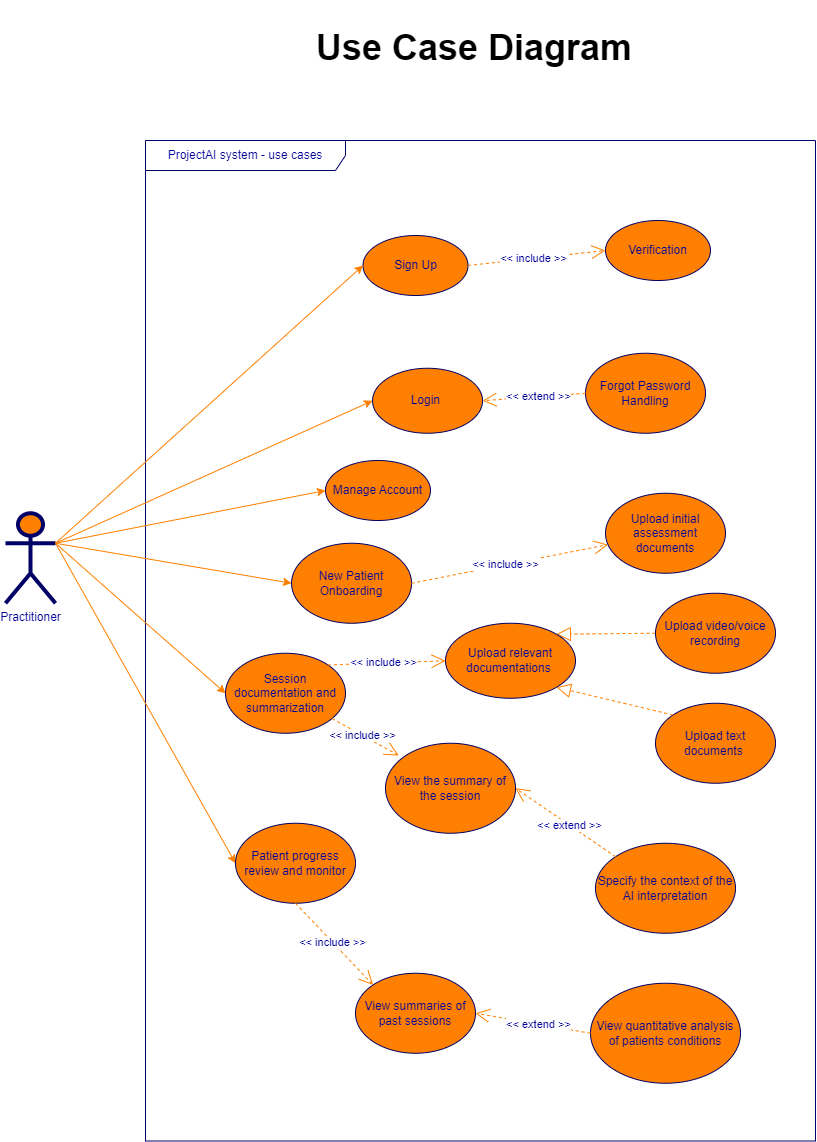

The diagram above was exported from draw.io. Its source (the exported page's mxGraphModel, read from the mxfile embedded in the PNG):
<mxGraphModel dx="2937" dy="1036" grid="1" gridSize="10" guides="1" tooltips="1" connect="1" arrows="1" fold="1" page="1" pageScale="1" pageWidth="850" pageHeight="1100" math="0" shadow="0">
  <root>
    <mxCell id="0" />
    <mxCell id="1" parent="0" />
    <mxCell id="EEcVRYWpblHbp_kHwrdW-1" value="ProjectAI system - use cases" style="shape=umlFrame;whiteSpace=wrap;html=1;strokeWidth=1;fillColor=none;width=200;height=30;fontColor=#000099;strokeColor=#000066;movable=1;resizable=1;rotatable=1;deletable=1;editable=1;locked=0;connectable=1;" parent="1" vertex="1">
      <mxGeometry x="-298" y="490" width="670" height="1000.5" as="geometry" />
    </mxCell>
    <mxCell id="EEcVRYWpblHbp_kHwrdW-2" value="Sign Up" style="ellipse;whiteSpace=wrap;html=1;fillColor=#FF8000;strokeColor=#000066;fontColor=#000099;" parent="1" vertex="1">
      <mxGeometry x="-80.5" y="585" width="105" height="60" as="geometry" />
    </mxCell>
    <mxCell id="EEcVRYWpblHbp_kHwrdW-3" value="New Patient Onboarding" style="ellipse;whiteSpace=wrap;html=1;fillColor=#FF8000;strokeColor=#000066;fontColor=#000099;" parent="1" vertex="1">
      <mxGeometry x="-151.94" y="892.75" width="120" height="80" as="geometry" />
    </mxCell>
    <mxCell id="EEcVRYWpblHbp_kHwrdW-4" value="Session documentation and summarization" style="ellipse;whiteSpace=wrap;html=1;fillColor=#FF8000;strokeColor=#000066;fontColor=#000099;" parent="1" vertex="1">
      <mxGeometry x="-218" y="1002.75" width="120" height="80" as="geometry" />
    </mxCell>
    <mxCell id="EEcVRYWpblHbp_kHwrdW-5" style="html=1;exitX=1;exitY=0.3333333333333333;exitPerimeter=0;entryX=0;entryY=0.5;jettySize=auto;orthogonalLoop=1;fillColor=#f8cecc;strokeColor=#FF8000;curved=1;fontColor=#000099;" parent="1" source="EEcVRYWpblHbp_kHwrdW-9" target="EEcVRYWpblHbp_kHwrdW-2" edge="1">
      <mxGeometry relative="1" as="geometry" />
    </mxCell>
    <mxCell id="EEcVRYWpblHbp_kHwrdW-6" style="html=1;exitX=1;exitY=0.3333333333333333;exitPerimeter=0;entryX=0;entryY=0.5;jettySize=auto;orthogonalLoop=1;curved=1;fontColor=#000099;strokeColor=#FF8000;" parent="1" source="EEcVRYWpblHbp_kHwrdW-9" target="EEcVRYWpblHbp_kHwrdW-3" edge="1">
      <mxGeometry relative="1" as="geometry" />
    </mxCell>
    <mxCell id="EEcVRYWpblHbp_kHwrdW-7" style="rounded=0;html=1;exitX=1;exitY=0.3333333333333333;exitPerimeter=0;entryX=0;entryY=0.5;jettySize=auto;orthogonalLoop=1;fontColor=#000099;strokeColor=#FF8000;" parent="1" source="EEcVRYWpblHbp_kHwrdW-9" target="EEcVRYWpblHbp_kHwrdW-10" edge="1">
      <mxGeometry relative="1" as="geometry" />
    </mxCell>
    <mxCell id="EEcVRYWpblHbp_kHwrdW-8" style="edgeStyle=none;curved=1;html=1;exitX=1;exitY=0.3333333333333333;exitPerimeter=0;entryX=0;entryY=0.5;jettySize=auto;orthogonalLoop=1;strokeColor=#FF8000;fontColor=#000099;" parent="1" source="EEcVRYWpblHbp_kHwrdW-9" target="EEcVRYWpblHbp_kHwrdW-4" edge="1">
      <mxGeometry relative="1" as="geometry" />
    </mxCell>
    <mxCell id="EEcVRYWpblHbp_kHwrdW-9" value="Practitioner" style="shape=umlActor;verticalLabelPosition=bottom;labelBackgroundColor=#ffffff;verticalAlign=top;html=1;strokeWidth=4;fillColor=#FF8000;strokeColor=#000066;fontColor=#000099;" parent="1" vertex="1">
      <mxGeometry x="-438" y="862.75" width="50" height="90" as="geometry" />
    </mxCell>
    <mxCell id="EEcVRYWpblHbp_kHwrdW-10" value="Patient progress review and monitor" style="ellipse;whiteSpace=wrap;html=1;fillColor=#FF8000;strokeColor=#000066;fontColor=#000099;" parent="1" vertex="1">
      <mxGeometry x="-208" y="1172.75" width="120" height="80" as="geometry" />
    </mxCell>
    <mxCell id="EEcVRYWpblHbp_kHwrdW-11" value="Login&amp;nbsp;" style="ellipse;whiteSpace=wrap;html=1;fillColor=#FF8000;strokeColor=#000066;fontColor=#000099;" parent="1" vertex="1">
      <mxGeometry x="-70.97" y="717.75" width="110" height="65" as="geometry" />
    </mxCell>
    <mxCell id="EEcVRYWpblHbp_kHwrdW-12" style="html=1;exitX=1;exitY=0.3333333333333333;exitPerimeter=0;entryX=0;entryY=0.5;jettySize=auto;orthogonalLoop=1;fillColor=#f8cecc;strokeColor=#FF8000;curved=1;fontColor=#000099;entryDx=0;entryDy=0;exitDx=0;exitDy=0;" parent="1" source="EEcVRYWpblHbp_kHwrdW-9" target="EEcVRYWpblHbp_kHwrdW-11" edge="1">
      <mxGeometry relative="1" as="geometry">
        <mxPoint x="-318" y="882.75" as="sourcePoint" />
        <mxPoint x="-258" y="672.75" as="targetPoint" />
      </mxGeometry>
    </mxCell>
    <mxCell id="EEcVRYWpblHbp_kHwrdW-13" value="&amp;lt;&amp;lt; include &amp;gt;&amp;gt;" style="endArrow=open;endSize=12;dashed=1;html=1;exitX=1;exitY=0.5;fontColor=#000099;strokeColor=#FF8000;exitDx=0;exitDy=0;" parent="1" source="EEcVRYWpblHbp_kHwrdW-3" target="EEcVRYWpblHbp_kHwrdW-14" edge="1">
      <mxGeometry x="-0.0455" y="-1" width="160" relative="1" as="geometry">
        <mxPoint x="182" y="886.75" as="sourcePoint" />
        <mxPoint x="182" y="832.75" as="targetPoint" />
        <mxPoint y="-1" as="offset" />
      </mxGeometry>
    </mxCell>
    <mxCell id="EEcVRYWpblHbp_kHwrdW-14" value="Upload initial assessment documents" style="ellipse;whiteSpace=wrap;html=1;fillColor=#FF8000;strokeColor=#000066;fontColor=#000099;" parent="1" vertex="1">
      <mxGeometry x="162" y="842.75" width="120" height="80" as="geometry" />
    </mxCell>
    <mxCell id="EEcVRYWpblHbp_kHwrdW-15" value="" style="endArrow=block;dashed=1;endFill=0;endSize=12;html=1;rounded=1;curved=0;strokeColor=#FF8000;entryX=1;entryY=0;entryDx=0;entryDy=0;exitX=0;exitY=0.5;exitDx=0;exitDy=0;" parent="1" source="EEcVRYWpblHbp_kHwrdW-25" target="EEcVRYWpblHbp_kHwrdW-19" edge="1">
      <mxGeometry width="160" relative="1" as="geometry">
        <mxPoint x="252" y="972.75" as="sourcePoint" />
        <mxPoint x="362" y="992.75" as="targetPoint" />
      </mxGeometry>
    </mxCell>
    <mxCell id="EEcVRYWpblHbp_kHwrdW-16" value="Forgot Password Handling" style="ellipse;whiteSpace=wrap;html=1;fillColor=#FF8000;strokeColor=#000066;fontColor=#000099;" parent="1" vertex="1">
      <mxGeometry x="142" y="702.75" width="120" height="80" as="geometry" />
    </mxCell>
    <mxCell id="EEcVRYWpblHbp_kHwrdW-17" value="&amp;lt;&amp;lt; extend &amp;gt;&amp;gt;" style="endArrow=open;endSize=12;dashed=1;html=1;entryX=1;entryY=0.5;exitX=0;exitY=0.5;fontColor=#000099;strokeColor=#FF8000;exitDx=0;exitDy=0;entryDx=0;entryDy=0;" parent="1" source="EEcVRYWpblHbp_kHwrdW-16" target="EEcVRYWpblHbp_kHwrdW-11" edge="1">
      <mxGeometry x="-0.0909" width="160" relative="1" as="geometry">
        <mxPoint x="132" y="742.4300000000001" as="sourcePoint" />
        <mxPoint x="22" y="742.4300000000001" as="targetPoint" />
        <mxPoint as="offset" />
        <Array as="points" />
      </mxGeometry>
    </mxCell>
    <mxCell id="EEcVRYWpblHbp_kHwrdW-18" value="&amp;lt;&amp;lt; include &amp;gt;&amp;gt;" style="endArrow=open;endSize=12;dashed=1;html=1;fontColor=#000099;strokeColor=#FF8000;entryX=0;entryY=0.5;entryDx=0;entryDy=0;exitX=1;exitY=0;exitDx=0;exitDy=0;" parent="1" source="EEcVRYWpblHbp_kHwrdW-4" target="EEcVRYWpblHbp_kHwrdW-19" edge="1">
      <mxGeometry x="-0.0455" y="-1" width="160" relative="1" as="geometry">
        <mxPoint x="-48" y="1086.75" as="sourcePoint" />
        <mxPoint x="122" y="1012.75" as="targetPoint" />
        <mxPoint y="-1" as="offset" />
      </mxGeometry>
    </mxCell>
    <mxCell id="EEcVRYWpblHbp_kHwrdW-19" value="Upload relevant documentations&amp;nbsp;" style="ellipse;whiteSpace=wrap;html=1;fillColor=#FF8000;strokeColor=#000066;fontColor=#000099;" parent="1" vertex="1">
      <mxGeometry x="2" y="972.75" width="130" height="75" as="geometry" />
    </mxCell>
    <mxCell id="EEcVRYWpblHbp_kHwrdW-20" value="Specify the context of the AI interpretation" style="ellipse;whiteSpace=wrap;html=1;fillColor=#FF8000;strokeColor=#000066;fontColor=#000099;" parent="1" vertex="1">
      <mxGeometry x="152" y="1192.75" width="140" height="90" as="geometry" />
    </mxCell>
    <mxCell id="EEcVRYWpblHbp_kHwrdW-21" value="&amp;lt;&amp;lt; include &amp;gt;&amp;gt;" style="endArrow=open;endSize=12;dashed=1;html=1;fontColor=#000099;strokeColor=#FF8000;entryX=0.102;entryY=0.136;entryDx=0;entryDy=0;entryPerimeter=0;" parent="1" source="EEcVRYWpblHbp_kHwrdW-4" target="EEcVRYWpblHbp_kHwrdW-22" edge="1">
      <mxGeometry x="-0.0455" y="-1" width="160" relative="1" as="geometry">
        <mxPoint x="-128" y="1236.75" as="sourcePoint" />
        <mxPoint x="-38" y="1202.75" as="targetPoint" />
        <mxPoint y="-1" as="offset" />
      </mxGeometry>
    </mxCell>
    <mxCell id="EEcVRYWpblHbp_kHwrdW-22" value="View the summary of the session" style="ellipse;whiteSpace=wrap;html=1;fillColor=#FF8000;strokeColor=#000066;fontColor=#000099;" parent="1" vertex="1">
      <mxGeometry x="-58" y="1092.75" width="130" height="90" as="geometry" />
    </mxCell>
    <mxCell id="EEcVRYWpblHbp_kHwrdW-23" value="View summaries of past sessions" style="ellipse;whiteSpace=wrap;html=1;fillColor=#FF8000;strokeColor=#000066;fontColor=#000099;" parent="1" vertex="1">
      <mxGeometry x="-88" y="1322.75" width="120" height="80" as="geometry" />
    </mxCell>
    <mxCell id="EEcVRYWpblHbp_kHwrdW-24" value="&amp;lt;&amp;lt; include &amp;gt;&amp;gt;" style="endArrow=open;endSize=12;dashed=1;html=1;exitX=0.5;exitY=1;entryX=0;entryY=0;fontColor=#000099;strokeColor=#FF8000;exitDx=0;exitDy=0;entryDx=0;entryDy=0;" parent="1" source="EEcVRYWpblHbp_kHwrdW-10" target="EEcVRYWpblHbp_kHwrdW-23" edge="1">
      <mxGeometry x="-0.0455" y="-1" width="160" relative="1" as="geometry">
        <mxPoint x="-248" y="1276.75" as="sourcePoint" />
        <mxPoint x="-102" y="1162.75" as="targetPoint" />
        <mxPoint y="-1" as="offset" />
      </mxGeometry>
    </mxCell>
    <mxCell id="EEcVRYWpblHbp_kHwrdW-25" value="Upload video/voice recording" style="ellipse;whiteSpace=wrap;html=1;fillColor=#FF8000;strokeColor=#000066;fontColor=#000099;" parent="1" vertex="1">
      <mxGeometry x="212" y="942.75" width="120" height="80" as="geometry" />
    </mxCell>
    <mxCell id="EEcVRYWpblHbp_kHwrdW-26" value="Upload text documents&amp;nbsp;" style="ellipse;whiteSpace=wrap;html=1;fillColor=#FF8000;strokeColor=#000066;fontColor=#000099;" parent="1" vertex="1">
      <mxGeometry x="212" y="1052.75" width="120" height="80" as="geometry" />
    </mxCell>
    <mxCell id="EEcVRYWpblHbp_kHwrdW-27" value="" style="endArrow=block;dashed=1;endFill=0;endSize=12;html=1;rounded=1;curved=0;strokeColor=#FF8000;entryX=1;entryY=1;entryDx=0;entryDy=0;exitX=0;exitY=0;exitDx=0;exitDy=0;" parent="1" source="EEcVRYWpblHbp_kHwrdW-26" target="EEcVRYWpblHbp_kHwrdW-19" edge="1">
      <mxGeometry width="160" relative="1" as="geometry">
        <mxPoint x="92" y="1107.75" as="sourcePoint" />
        <mxPoint x="192" y="1077.75" as="targetPoint" />
      </mxGeometry>
    </mxCell>
    <mxCell id="EEcVRYWpblHbp_kHwrdW-28" value="&amp;lt;&amp;lt; extend &amp;gt;&amp;gt;" style="endArrow=open;endSize=12;dashed=1;html=1;entryX=1;entryY=0.5;exitX=0;exitY=0;fontColor=#000099;strokeColor=#FF8000;entryDx=0;entryDy=0;exitDx=0;exitDy=0;" parent="1" source="EEcVRYWpblHbp_kHwrdW-20" target="EEcVRYWpblHbp_kHwrdW-22" edge="1">
      <mxGeometry x="-0.0909" width="160" relative="1" as="geometry">
        <mxPoint x="152" y="1192.75" as="sourcePoint" />
        <mxPoint x="42" y="1192.75" as="targetPoint" />
        <mxPoint as="offset" />
      </mxGeometry>
    </mxCell>
    <mxCell id="EEcVRYWpblHbp_kHwrdW-29" value="View quantitative analysis of patients conditions" style="ellipse;whiteSpace=wrap;html=1;fillColor=#FF8000;strokeColor=#000066;fontColor=#000099;" parent="1" vertex="1">
      <mxGeometry x="147" y="1332.75" width="150" height="100" as="geometry" />
    </mxCell>
    <mxCell id="EEcVRYWpblHbp_kHwrdW-30" value="&amp;lt;&amp;lt; extend &amp;gt;&amp;gt;" style="endArrow=open;endSize=12;dashed=1;html=1;entryX=1;entryY=0.5;exitX=0;exitY=0.5;fontColor=#000099;strokeColor=#FF8000;exitDx=0;exitDy=0;entryDx=0;entryDy=0;" parent="1" source="EEcVRYWpblHbp_kHwrdW-29" target="EEcVRYWpblHbp_kHwrdW-23" edge="1">
      <mxGeometry x="-0.0909" width="160" relative="1" as="geometry">
        <mxPoint x="112" y="1402.75" as="sourcePoint" />
        <mxPoint x="2" y="1402.75" as="targetPoint" />
        <mxPoint as="offset" />
      </mxGeometry>
    </mxCell>
    <mxCell id="EEcVRYWpblHbp_kHwrdW-31" value="Verification" style="ellipse;whiteSpace=wrap;html=1;fillColor=#FF8000;strokeColor=#000066;fontColor=#000099;" parent="1" vertex="1">
      <mxGeometry x="162" y="570" width="105" height="60" as="geometry" />
    </mxCell>
    <mxCell id="EEcVRYWpblHbp_kHwrdW-32" style="html=1;exitX=1;exitY=0.3333333333333333;exitPerimeter=0;jettySize=auto;orthogonalLoop=1;fillColor=#f8cecc;strokeColor=#FF8000;curved=1;fontColor=#000099;exitDx=0;exitDy=0;entryX=0;entryY=0.5;entryDx=0;entryDy=0;" parent="1" source="EEcVRYWpblHbp_kHwrdW-9" target="EEcVRYWpblHbp_kHwrdW-33" edge="1">
      <mxGeometry relative="1" as="geometry">
        <mxPoint x="-378" y="903" as="sourcePoint" />
        <mxPoint x="-110" y="760" as="targetPoint" />
      </mxGeometry>
    </mxCell>
    <mxCell id="EEcVRYWpblHbp_kHwrdW-33" value="Manage Account" style="ellipse;whiteSpace=wrap;html=1;fillColor=#FF8000;strokeColor=#000066;fontColor=#000099;" parent="1" vertex="1">
      <mxGeometry x="-118" y="810" width="105" height="60" as="geometry" />
    </mxCell>
    <mxCell id="EEcVRYWpblHbp_kHwrdW-34" value="&lt;h1&gt;&lt;font style=&quot;font-size: 36px;&quot;&gt;Use Case Diagram&lt;/font&gt;&lt;/h1&gt;" style="text;html=1;align=center;verticalAlign=middle;whiteSpace=wrap;rounded=0;" parent="1" vertex="1">
      <mxGeometry x="-249" y="350" width="560" height="93" as="geometry" />
    </mxCell>
    <mxCell id="EEcVRYWpblHbp_kHwrdW-35" value="&amp;lt;&amp;lt; include &amp;gt;&amp;gt;" style="endArrow=open;endSize=12;dashed=1;html=1;exitX=1;exitY=0.5;entryX=0;entryY=0.5;fontColor=#000099;strokeColor=#FF8000;rounded=0;exitDx=0;exitDy=0;entryDx=0;entryDy=0;" parent="1" source="EEcVRYWpblHbp_kHwrdW-2" target="EEcVRYWpblHbp_kHwrdW-31" edge="1">
      <mxGeometry x="-0.0455" y="-1" width="160" relative="1" as="geometry">
        <mxPoint x="70" y="654" as="sourcePoint" />
        <mxPoint x="216" y="540" as="targetPoint" />
        <mxPoint y="-1" as="offset" />
      </mxGeometry>
    </mxCell>
  </root>
</mxGraphModel>